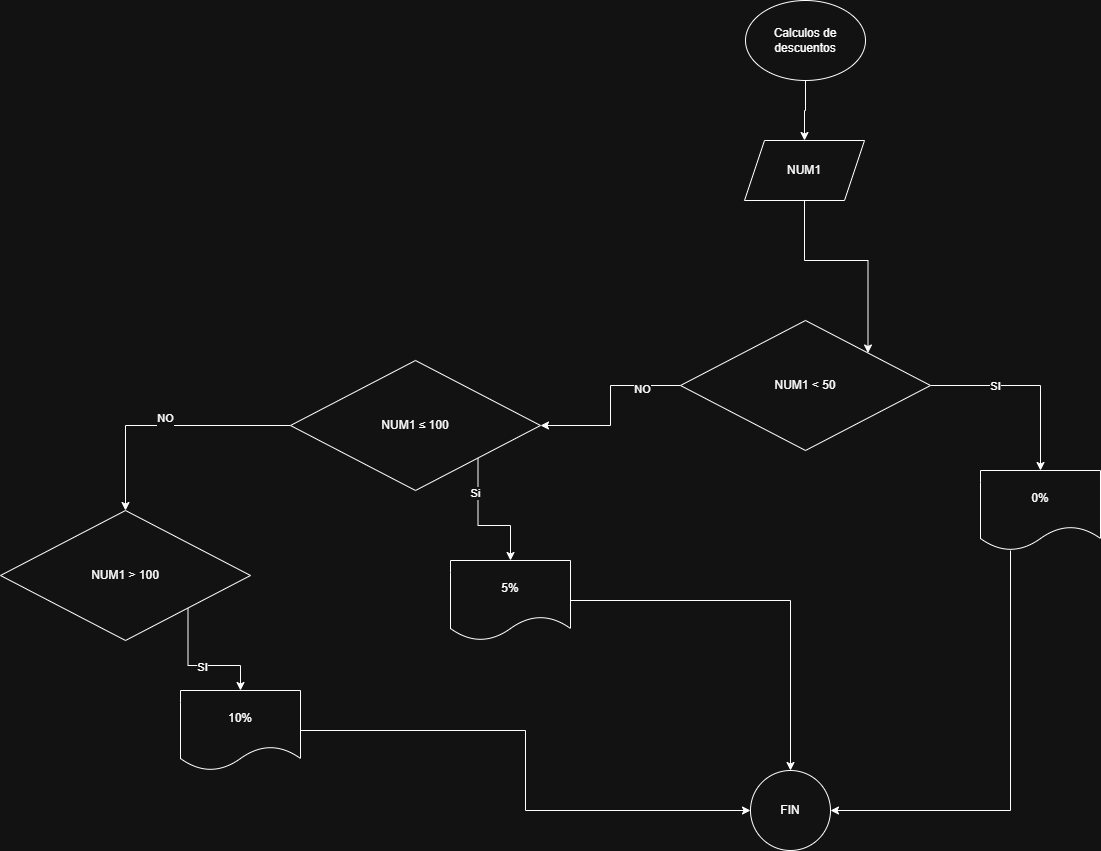

The diagram above was exported from draw.io. Its source (the exported page's mxGraphModel, read from the mxfile embedded in the PNG):
<mxGraphModel dx="786" dy="464" grid="1" gridSize="10" guides="1" tooltips="1" connect="1" arrows="1" fold="1" page="1" pageScale="1" pageWidth="827" pageHeight="1169" math="0" shadow="0">
  <root>
    <mxCell id="0" />
    <mxCell id="1" parent="0" />
    <mxCell id="N012qfnRoT5o1O0j-iCo-1" edge="1" parent="1" source="N012qfnRoT5o1O0j-iCo-2" style="edgeStyle=orthogonalEdgeStyle;rounded=0;orthogonalLoop=1;jettySize=auto;html=1;exitX=0.5;exitY=1;exitDx=0;exitDy=0;entryX=0.5;entryY=0;entryDx=0;entryDy=0;" target="N012qfnRoT5o1O0j-iCo-4">
      <mxGeometry relative="1" as="geometry">
        <mxPoint x="1300" y="340" as="targetPoint" />
      </mxGeometry>
    </mxCell>
    <mxCell id="N012qfnRoT5o1O0j-iCo-2" parent="1" style="ellipse;whiteSpace=wrap;html=1;" value="&lt;font dir=&quot;auto&quot; style=&quot;vertical-align: inherit;&quot;&gt;&lt;font dir=&quot;auto&quot; style=&quot;vertical-align: inherit;&quot;&gt;&lt;font dir=&quot;auto&quot; style=&quot;vertical-align: inherit;&quot;&gt;&lt;font dir=&quot;auto&quot; style=&quot;vertical-align: inherit;&quot;&gt;Calculos de descuentos&lt;/font&gt;&lt;/font&gt;&lt;/font&gt;&lt;/font&gt;" vertex="1">
      <mxGeometry height="80" width="120" x="1245" y="330" as="geometry" />
    </mxCell>
    <mxCell id="N012qfnRoT5o1O0j-iCo-3" edge="1" parent="1" source="N012qfnRoT5o1O0j-iCo-4" style="edgeStyle=orthogonalEdgeStyle;rounded=0;orthogonalLoop=1;jettySize=auto;html=1;entryX=1;entryY=0;entryDx=0;entryDy=0;exitX=0.5;exitY=1;exitDx=0;exitDy=0;" target="N012qfnRoT5o1O0j-iCo-9">
      <mxGeometry relative="1" as="geometry">
        <mxPoint x="1304.0666666666666" y="560" as="sourcePoint" />
        <mxPoint x="1297" y="640" as="targetPoint" />
      </mxGeometry>
    </mxCell>
    <mxCell id="N012qfnRoT5o1O0j-iCo-4" parent="1" style="shape=parallelogram;perimeter=parallelogramPerimeter;whiteSpace=wrap;html=1;fixedSize=1;" value="NUM1" vertex="1">
      <mxGeometry height="60" width="120" x="1244" y="470" as="geometry" />
    </mxCell>
    <mxCell id="N012qfnRoT5o1O0j-iCo-5" edge="1" parent="1" source="N012qfnRoT5o1O0j-iCo-9" style="edgeStyle=orthogonalEdgeStyle;rounded=0;orthogonalLoop=1;jettySize=auto;html=1;exitX=1;exitY=0.5;exitDx=0;exitDy=0;" target="N012qfnRoT5o1O0j-iCo-11">
      <mxGeometry relative="1" as="geometry" />
    </mxCell>
    <mxCell id="N012qfnRoT5o1O0j-iCo-6" connectable="0" parent="N012qfnRoT5o1O0j-iCo-5" style="edgeLabel;html=1;align=center;verticalAlign=middle;resizable=0;points=[];" value="SI" vertex="1">
      <mxGeometry relative="1" x="-0.3474" y="-1" as="geometry">
        <mxPoint y="-1" as="offset" />
      </mxGeometry>
    </mxCell>
    <mxCell id="N012qfnRoT5o1O0j-iCo-7" edge="1" parent="1" source="N012qfnRoT5o1O0j-iCo-9" style="edgeStyle=orthogonalEdgeStyle;rounded=0;orthogonalLoop=1;jettySize=auto;html=1;" target="N012qfnRoT5o1O0j-iCo-16">
      <mxGeometry relative="1" as="geometry" />
    </mxCell>
    <mxCell id="N012qfnRoT5o1O0j-iCo-8" connectable="0" parent="N012qfnRoT5o1O0j-iCo-7" style="edgeLabel;html=1;align=center;verticalAlign=middle;resizable=0;points=[];" value="NO" vertex="1">
      <mxGeometry relative="1" x="-0.5718" y="3" as="geometry">
        <mxPoint as="offset" />
      </mxGeometry>
    </mxCell>
    <mxCell id="N012qfnRoT5o1O0j-iCo-9" parent="1" style="rhombus;whiteSpace=wrap;html=1;" value="&lt;font dir=&quot;auto&quot; style=&quot;vertical-align: inherit;&quot;&gt;&lt;font dir=&quot;auto&quot; style=&quot;vertical-align: inherit;&quot;&gt;&lt;font dir=&quot;auto&quot; style=&quot;vertical-align: inherit;&quot;&gt;&lt;font dir=&quot;auto&quot; style=&quot;vertical-align: inherit;&quot;&gt;&lt;font dir=&quot;auto&quot; style=&quot;vertical-align: inherit;&quot;&gt;&lt;font dir=&quot;auto&quot; style=&quot;vertical-align: inherit;&quot;&gt;&lt;font dir=&quot;auto&quot; style=&quot;vertical-align: inherit;&quot;&gt;&lt;font dir=&quot;auto&quot; style=&quot;vertical-align: inherit;&quot;&gt;&lt;font dir=&quot;auto&quot; style=&quot;vertical-align: inherit;&quot;&gt;&lt;font dir=&quot;auto&quot; style=&quot;vertical-align: inherit;&quot;&gt;&lt;font dir=&quot;auto&quot; style=&quot;vertical-align: inherit;&quot;&gt;&lt;font dir=&quot;auto&quot; style=&quot;vertical-align: inherit;&quot;&gt;&lt;font dir=&quot;auto&quot; style=&quot;vertical-align: inherit;&quot;&gt;&lt;font dir=&quot;auto&quot; style=&quot;vertical-align: inherit;&quot;&gt;NUM1 &amp;lt; 50&lt;/font&gt;&lt;/font&gt;&lt;/font&gt;&lt;/font&gt;&lt;/font&gt;&lt;/font&gt;&lt;/font&gt;&lt;/font&gt;&lt;/font&gt;&lt;/font&gt;&lt;/font&gt;&lt;/font&gt;&lt;/font&gt;&lt;/font&gt;" vertex="1">
      <mxGeometry height="130" width="250" x="1180" y="650" as="geometry" />
    </mxCell>
    <mxCell id="N012qfnRoT5o1O0j-iCo-10" edge="1" parent="1" source="N012qfnRoT5o1O0j-iCo-11" style="edgeStyle=orthogonalEdgeStyle;rounded=0;orthogonalLoop=1;jettySize=auto;html=1;entryX=1;entryY=0.5;entryDx=0;entryDy=0;" target="N012qfnRoT5o1O0j-iCo-12">
      <mxGeometry relative="1" as="geometry">
        <Array as="points">
          <mxPoint x="1510" y="1140" />
        </Array>
      </mxGeometry>
    </mxCell>
    <mxCell id="N012qfnRoT5o1O0j-iCo-11" parent="1" style="shape=document;whiteSpace=wrap;html=1;boundedLbl=1;" value="&lt;font dir=&quot;auto&quot; style=&quot;vertical-align: inherit;&quot;&gt;&lt;font dir=&quot;auto&quot; style=&quot;vertical-align: inherit;&quot;&gt;&lt;font dir=&quot;auto&quot; style=&quot;vertical-align: inherit;&quot;&gt;&lt;font dir=&quot;auto&quot; style=&quot;vertical-align: inherit;&quot;&gt;&lt;font dir=&quot;auto&quot; style=&quot;vertical-align: inherit;&quot;&gt;&lt;font dir=&quot;auto&quot; style=&quot;vertical-align: inherit;&quot;&gt;0%&lt;/font&gt;&lt;/font&gt;&lt;/font&gt;&lt;/font&gt;&lt;/font&gt;&lt;/font&gt;" vertex="1">
      <mxGeometry height="80" width="120" x="1480" y="800" as="geometry" />
    </mxCell>
    <mxCell id="N012qfnRoT5o1O0j-iCo-12" parent="1" style="ellipse;whiteSpace=wrap;html=1;aspect=fixed;" value="FIN" vertex="1">
      <mxGeometry height="80" width="80" x="1250" y="1100" as="geometry" />
    </mxCell>
    <mxCell id="N012qfnRoT5o1O0j-iCo-13" edge="1" parent="1" source="N012qfnRoT5o1O0j-iCo-16" style="edgeStyle=orthogonalEdgeStyle;rounded=0;orthogonalLoop=1;jettySize=auto;html=1;exitX=1;exitY=1;exitDx=0;exitDy=0;entryX=0.5;entryY=0;entryDx=0;entryDy=0;" target="N012qfnRoT5o1O0j-iCo-18">
      <mxGeometry relative="1" as="geometry" />
    </mxCell>
    <mxCell id="N012qfnRoT5o1O0j-iCo-14" connectable="0" parent="N012qfnRoT5o1O0j-iCo-13" style="edgeLabel;html=1;align=center;verticalAlign=middle;resizable=0;points=[];" value="Si" vertex="1">
      <mxGeometry relative="1" x="-0.4824" y="-3" as="geometry">
        <mxPoint as="offset" />
      </mxGeometry>
    </mxCell>
    <mxCell id="N012qfnRoT5o1O0j-iCo-15" edge="1" parent="1" source="N012qfnRoT5o1O0j-iCo-16" style="edgeStyle=orthogonalEdgeStyle;rounded=0;orthogonalLoop=1;jettySize=auto;html=1;exitX=0;exitY=0.5;exitDx=0;exitDy=0;entryX=0.5;entryY=0;entryDx=0;entryDy=0;" target="N012qfnRoT5o1O0j-iCo-21" value="NO&lt;div&gt;&lt;br&gt;&lt;/div&gt;">
      <mxGeometry relative="1" as="geometry" />
    </mxCell>
    <mxCell id="N012qfnRoT5o1O0j-iCo-16" parent="1" style="rhombus;whiteSpace=wrap;html=1;" value="&lt;font dir=&quot;auto&quot; style=&quot;vertical-align: inherit;&quot;&gt;&lt;font dir=&quot;auto&quot; style=&quot;vertical-align: inherit;&quot;&gt;&lt;font dir=&quot;auto&quot; style=&quot;vertical-align: inherit;&quot;&gt;&lt;font dir=&quot;auto&quot; style=&quot;vertical-align: inherit;&quot;&gt;&lt;font dir=&quot;auto&quot; style=&quot;vertical-align: inherit;&quot;&gt;&lt;font dir=&quot;auto&quot; style=&quot;vertical-align: inherit;&quot;&gt;NUM1 ≤ 100&lt;/font&gt;&lt;/font&gt;&lt;/font&gt;&lt;/font&gt;&lt;/font&gt;&lt;/font&gt;" vertex="1">
      <mxGeometry height="130" width="250" x="790" y="690" as="geometry" />
    </mxCell>
    <mxCell id="N012qfnRoT5o1O0j-iCo-17" edge="1" parent="1" source="N012qfnRoT5o1O0j-iCo-18" style="edgeStyle=orthogonalEdgeStyle;rounded=0;orthogonalLoop=1;jettySize=auto;html=1;exitX=1;exitY=0.5;exitDx=0;exitDy=0;entryX=0.5;entryY=0;entryDx=0;entryDy=0;" target="N012qfnRoT5o1O0j-iCo-12">
      <mxGeometry relative="1" as="geometry" />
    </mxCell>
    <mxCell id="N012qfnRoT5o1O0j-iCo-18" parent="1" style="shape=document;whiteSpace=wrap;html=1;boundedLbl=1;" value="&lt;font dir=&quot;auto&quot; style=&quot;vertical-align: inherit;&quot;&gt;&lt;font dir=&quot;auto&quot; style=&quot;vertical-align: inherit;&quot;&gt;&lt;font dir=&quot;auto&quot; style=&quot;vertical-align: inherit;&quot;&gt;&lt;font dir=&quot;auto&quot; style=&quot;vertical-align: inherit;&quot;&gt;5%&lt;/font&gt;&lt;/font&gt;&lt;/font&gt;&lt;/font&gt;" vertex="1">
      <mxGeometry height="80" width="120" x="950" y="890" as="geometry" />
    </mxCell>
    <mxCell id="N012qfnRoT5o1O0j-iCo-19" edge="1" parent="1" source="N012qfnRoT5o1O0j-iCo-21" style="edgeStyle=orthogonalEdgeStyle;rounded=0;orthogonalLoop=1;jettySize=auto;html=1;exitX=1;exitY=1;exitDx=0;exitDy=0;entryX=0.5;entryY=0;entryDx=0;entryDy=0;" target="N012qfnRoT5o1O0j-iCo-23">
      <mxGeometry relative="1" as="geometry" />
    </mxCell>
    <mxCell id="N012qfnRoT5o1O0j-iCo-20" connectable="0" parent="N012qfnRoT5o1O0j-iCo-19" style="edgeLabel;html=1;align=center;verticalAlign=middle;resizable=0;points=[];" value="SI" vertex="1">
      <mxGeometry relative="1" x="0.0643" y="-1" as="geometry">
        <mxPoint x="-1" as="offset" />
      </mxGeometry>
    </mxCell>
    <mxCell id="N012qfnRoT5o1O0j-iCo-21" parent="1" style="rhombus;whiteSpace=wrap;html=1;" value="&lt;font dir=&quot;auto&quot; style=&quot;vertical-align: inherit;&quot;&gt;&lt;font dir=&quot;auto&quot; style=&quot;vertical-align: inherit;&quot;&gt;&lt;font dir=&quot;auto&quot; style=&quot;vertical-align: inherit;&quot;&gt;&lt;font dir=&quot;auto&quot; style=&quot;vertical-align: inherit;&quot;&gt;&lt;font dir=&quot;auto&quot; style=&quot;vertical-align: inherit;&quot;&gt;&lt;font dir=&quot;auto&quot; style=&quot;vertical-align: inherit;&quot;&gt;&lt;font dir=&quot;auto&quot; style=&quot;vertical-align: inherit;&quot;&gt;&lt;font dir=&quot;auto&quot; style=&quot;vertical-align: inherit;&quot;&gt;&lt;font dir=&quot;auto&quot; style=&quot;vertical-align: inherit;&quot;&gt;&lt;font dir=&quot;auto&quot; style=&quot;vertical-align: inherit;&quot;&gt;NUM1 &amp;gt; 100&lt;/font&gt;&lt;/font&gt;&lt;/font&gt;&lt;/font&gt;&lt;/font&gt;&lt;/font&gt;&lt;/font&gt;&lt;/font&gt;&lt;/font&gt;&lt;/font&gt;" vertex="1">
      <mxGeometry height="130" width="250" x="500" y="840" as="geometry" />
    </mxCell>
    <mxCell id="N012qfnRoT5o1O0j-iCo-22" edge="1" parent="1" source="N012qfnRoT5o1O0j-iCo-23" style="edgeStyle=orthogonalEdgeStyle;rounded=0;orthogonalLoop=1;jettySize=auto;html=1;exitX=1;exitY=0.5;exitDx=0;exitDy=0;entryX=0;entryY=0.5;entryDx=0;entryDy=0;" target="N012qfnRoT5o1O0j-iCo-12">
      <mxGeometry relative="1" as="geometry" />
    </mxCell>
    <mxCell id="N012qfnRoT5o1O0j-iCo-23" parent="1" style="shape=document;whiteSpace=wrap;html=1;boundedLbl=1;" value="&lt;font dir=&quot;auto&quot; style=&quot;vertical-align: inherit;&quot;&gt;&lt;font dir=&quot;auto&quot; style=&quot;vertical-align: inherit;&quot;&gt;&lt;font dir=&quot;auto&quot; style=&quot;vertical-align: inherit;&quot;&gt;&lt;font dir=&quot;auto&quot; style=&quot;vertical-align: inherit;&quot;&gt;&lt;font dir=&quot;auto&quot; style=&quot;vertical-align: inherit;&quot;&gt;&lt;font dir=&quot;auto&quot; style=&quot;vertical-align: inherit;&quot;&gt;10%&lt;/font&gt;&lt;/font&gt;&lt;/font&gt;&lt;/font&gt;&lt;/font&gt;&lt;/font&gt;" vertex="1">
      <mxGeometry height="80" width="120" x="680" y="1020" as="geometry" />
    </mxCell>
  </root>
</mxGraphModel>